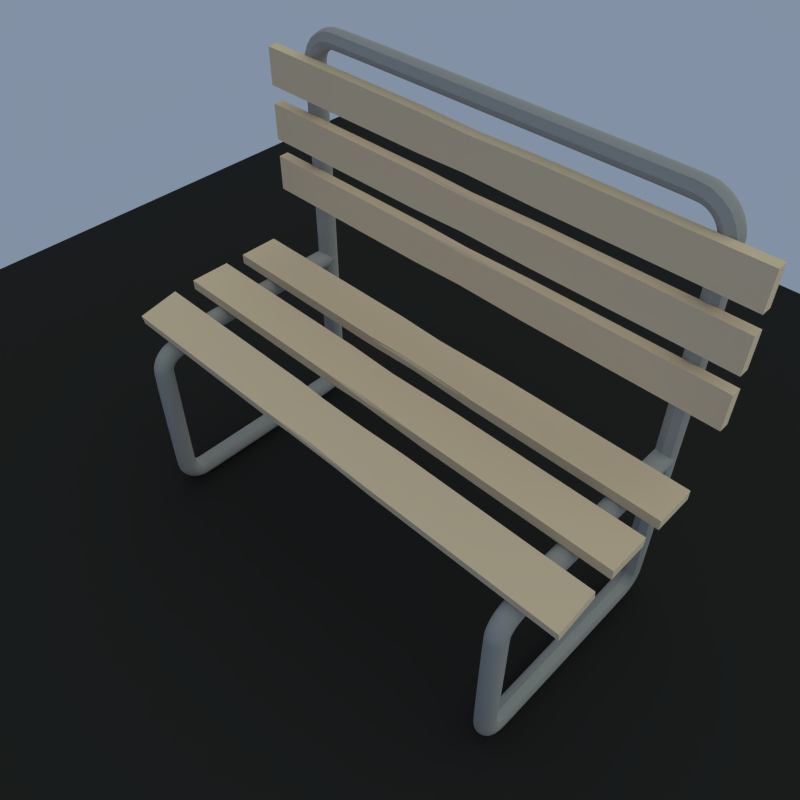 # Source: bench.blend  (saved by Blender 2.63.0; exported with 4.5.12 LTS)
import bpy
from mathutils import Matrix  # noqa: F401  (used for matrix-valued properties, if any)

bpy.ops.wm.read_factory_settings(use_empty=True)
scene = bpy.context.scene
scene.name = 'Scene'

# ---- collections
col_collection_1 = bpy.data.collections.new('Collection 1'); scene.collection.children.link(col_collection_1)

# ---- materials (node trees are filled in below, after node groups)
mat_wood = bpy.data.materials.new('Wood')
mat_wood.alpha_threshold = 0.0
mat_wood.use_transparent_shadow = False
mat_wood.diffuse_color = (0.8, 0.6291, 0.4359, 1.0)
mat_wood.roughness = 0.5
mat_wood.specular_intensity = 0.3475
mat_wood.line_color = (0.0, 0.0, 0.0, 1.0)
mat_metal = bpy.data.materials.new('Metal')
mat_metal.alpha_threshold = 0.0
mat_metal.use_transparent_shadow = False
mat_metal.diffuse_color = (0.3707, 0.3757, 0.3757, 1.0)
mat_metal.roughness = 0.5
mat_metal.specular_intensity = 1.0
mat_metal.line_color = (0.0, 0.0, 0.0, 1.0)
mat_granite = bpy.data.materials.new('Granite')
mat_granite.alpha_threshold = 0.0
mat_granite.use_transparent_shadow = False
mat_granite.preview_render_type = 'CUBE'
mat_granite.diffuse_color = (0.02365, 0.02365, 0.02365, 1.0)
mat_granite.specular_color = (0.1992, 0.2019, 0.2019)
mat_granite.roughness = 1.059
mat_granite.specular_intensity = 0.8
mat_granite.line_color = (0.0, 0.0, 0.0, 1.0)

# ---- material node trees

# ---- world
world_world = bpy.data.worlds.new('World'); scene.world = world_world
world_world.color = (0.2254, 0.2834, 0.3757)
world_world.use_sun_shadow = False
world_world.sun_shadow_jitter_overblur = 0.0
world_world.cycles.sampling_method = 'MANUAL'
world_world.cycles.sample_map_resolution = 256

# ---- cameras
cam_camera = bpy.data.cameras.new('Camera')
cam_camera.lens = 35.0
cam_camera.sensor_width = 32.0
cam_camera.sensor_height = 18.0
cam_camera.dof.focus_distance = 0.0
cam_camera.dof.aperture_fstop = 128.0

# ---- lights
light_sun = bpy.data.lights.new('Sun', 'SUN')
light_sun.color = (0.9731, 1.0, 0.6303)
light_sun.transmission_factor = 0.0
light_sun.angle = 2.214
light_sun.energy = 0.9
light_sun.shadow_buffer_clip_start = 0.5
light_sun.shadow_soft_size = 2.0
light_sun.shadow_cascade_max_distance = 1000.0
light_sun.cycles.use_multiple_importance_sampling = False

# ---- meshes
me_circle = bpy.data.meshes.new('Circle')
me_circle.from_pydata([(6.0, -1.66, 4.75), (0.0, -1.66, 4.75), (6.0, -0.6597, 4.75), (0.0, -0.6597, 4.75), (5.0, -2.36, 0.75), (4.823, -2.433, 0.75), (4.75, -2.61, 0.75), (4.823, -2.786, 0.75), (5.0, -2.86, 0.75), (5.177, -2.786, 0.75), (5.25, -2.61, 0.75), (5.177, -2.433, 0.75), (5.0, -2.36, 9.5), (4.823, -2.433, 9.5), (4.75, -2.61, 9.5), (4.823, -2.786, 9.5), (5.0, -2.86, 9.5), (5.177, -2.786, 9.5), (5.25, -2.61, 9.5), (5.177, -2.433, 9.5), (5.0, -2.351, 0.6853), (4.823, -2.422, 0.6663), (4.75, -2.593, 0.6206), (4.823, -2.763, 0.5748), (5.0, -2.834, 0.5559), (5.177, -2.763, 0.5748), (5.25, -2.593, 0.6206), (5.177, -2.422, 0.6663), (5.0, -2.326, 0.625), (4.823, -2.39, 0.5884), (4.75, -2.543, 0.5), (4.823, -2.696, 0.4116), (5.0, -2.759, 0.375), (5.177, -2.696, 0.4116), (5.25, -2.543, 0.5), (5.177, -2.39, 0.5884), (5.0, -2.286, 0.5732), (4.823, -2.338, 0.5214), (4.75, -2.463, 0.3964), (4.823, -2.588, 0.2714), (5.0, -2.64, 0.2197), (5.177, -2.588, 0.2714), (5.25, -2.463, 0.3964), (5.177, -2.338, 0.5214), (5.0, -2.235, 0.5335), (4.823, -2.271, 0.4701), (4.75, -2.36, 0.317), (4.823, -2.448, 0.1639), (5.0, -2.485, 0.1005), (5.177, -2.448, 0.1639), (5.25, -2.36, 0.317), (5.177, -2.271, 0.4701), (5.0, -2.174, 0.5085), (4.823, -2.193, 0.4378), (4.75, -2.239, 0.267), (4.823, -2.285, 0.09628), (5.0, -2.304, 0.02556), (5.177, -2.285, 0.09628), (5.25, -2.239, 0.267), (5.177, -2.193, 0.4378), (5.0, -2.11, 0.5), (4.823, -2.11, 0.4268), (4.75, -2.11, 0.25), (4.823, -2.11, 0.07322), (5.0, -2.11, 5.96e-08), (5.177, -2.11, 0.07322), (5.25, -2.11, 0.25), (5.177, -2.11, 0.4268), (5.0, 2.14, 0.5), (4.823, 2.14, 0.4268), (4.75, 2.14, 0.25), (4.823, 2.14, 0.07322), (5.0, 2.14, 5.96e-08), (5.177, 2.14, 0.07322), (5.25, 2.14, 0.25), (5.177, 2.14, 0.4268), (5.0, 2.205, 0.5085), (4.823, 2.224, 0.4378), (4.75, 2.27, 0.267), (4.823, 2.315, 0.09628), (5.0, 2.334, 0.02556), (5.177, 2.315, 0.09628), (5.25, 2.27, 0.267), (5.177, 2.224, 0.4378), (5.0, 2.265, 0.5335), (4.823, 2.302, 0.4701), (4.75, 2.39, 0.317), (4.823, 2.479, 0.1639), (5.0, 2.515, 0.1005), (5.177, 2.479, 0.1639), (5.25, 2.39, 0.317), (5.177, 2.302, 0.4701), (5.0, 2.317, 0.5732), (4.823, 2.369, 0.5214), (4.75, 2.494, 0.3964), (4.823, 2.619, 0.2714), (5.0, 2.671, 0.2197), (5.177, 2.619, 0.2714), (5.25, 2.494, 0.3964), (5.177, 2.369, 0.5214), (5.0, 2.357, 0.625), (4.823, 2.42, 0.5884), (4.75, 2.573, 0.5), (4.823, 2.726, 0.4116), (5.0, 2.79, 0.375), (5.177, 2.726, 0.4116), (5.25, 2.573, 0.5), (5.177, 2.42, 0.5884), (5.0, 2.382, 0.6853), (4.823, 2.453, 0.6663), (4.75, 2.623, 0.6206), (4.823, 2.794, 0.5748), (5.0, 2.865, 0.5559), (5.177, 2.794, 0.5748), (5.25, 2.623, 0.6206), (5.177, 2.453, 0.6663), (5.0, 2.39, 0.75), (4.823, 2.464, 0.75), (4.75, 2.64, 0.75), (4.823, 2.817, 0.75), (5.0, 2.89, 0.75), (5.177, 2.817, 0.75), (5.25, 2.64, 0.75), (5.177, 2.464, 0.75), (5.0, 2.39, 3.8), (4.823, 2.464, 3.8), (4.75, 2.64, 3.8), (4.823, 2.817, 3.8), (5.0, 2.89, 3.8), (5.177, 2.817, 3.8), (5.25, 2.64, 3.8), (5.177, 2.464, 3.8), (5.0, 2.382, 3.865), (4.823, 2.453, 3.884), (4.75, 2.623, 3.929), (4.823, 2.794, 3.975), (5.0, 2.865, 3.994), (5.177, 2.794, 3.975), (5.25, 2.623, 3.929), (5.177, 2.453, 3.884), (5.0, 2.357, 3.925), (4.823, 2.42, 3.962), (4.75, 2.573, 4.05), (4.823, 2.726, 4.138), (5.0, 2.79, 4.175), (5.177, 2.726, 4.138), (5.25, 2.573, 4.05), (5.177, 2.42, 3.962), (5.0, 2.317, 3.977), (4.823, 2.369, 4.029), (4.75, 2.494, 4.154), (4.823, 2.619, 4.279), (5.0, 2.671, 4.33), (5.177, 2.619, 4.279), (5.25, 2.494, 4.154), (5.177, 2.369, 4.029), (5.0, 2.265, 4.017), (4.823, 2.302, 4.08), (4.75, 2.39, 4.233), (4.823, 2.479, 4.386), (5.0, 2.515, 4.45), (5.177, 2.479, 4.386), (5.25, 2.39, 4.233), (5.177, 2.302, 4.08), (5.0, 2.205, 4.041), (4.823, 2.224, 4.112), (4.75, 2.27, 4.283), (4.823, 2.315, 4.454), (5.0, 2.334, 4.524), (5.177, 2.315, 4.454), (5.25, 2.27, 4.283), (5.177, 2.224, 4.112), (5.0, -2.56, 4.25), (4.823, -2.56, 4.323), (4.75, -2.56, 4.5), (4.823, -2.56, 4.677), (5.0, -2.56, 4.75), (5.177, -2.56, 4.677), (5.25, -2.56, 4.5), (5.177, -2.56, 4.323), (4.974, -2.36, 9.694), (4.804, -2.433, 9.648), (4.733, -2.61, 9.629), (4.804, -2.786, 9.648), (4.974, -2.86, 9.694), (5.145, -2.786, 9.74), (5.216, -2.61, 9.759), (5.145, -2.433, 9.74), (4.9, -2.36, 9.875), (4.746, -2.433, 9.787), (4.683, -2.61, 9.75), (4.746, -2.786, 9.787), (4.9, -2.86, 9.875), (5.053, -2.786, 9.963), (5.116, -2.61, 10.0), (5.053, -2.433, 9.963), (4.78, -2.36, 10.03), (4.655, -2.433, 9.905), (4.604, -2.61, 9.854), (4.655, -2.786, 9.905), (4.78, -2.86, 10.03), (4.905, -2.786, 10.16), (4.957, -2.61, 10.21), (4.905, -2.433, 10.16), (4.625, -2.36, 10.15), (4.537, -2.433, 9.996), (4.5, -2.61, 9.933), (4.537, -2.786, 9.996), (4.625, -2.86, 10.15), (4.713, -2.786, 10.3), (4.75, -2.61, 10.37), (4.713, -2.433, 10.3), (4.444, -2.36, 10.22), (4.398, -2.433, 10.05), (4.379, -2.61, 9.983), (4.398, -2.786, 10.05), (4.444, -2.86, 10.22), (4.49, -2.786, 10.4), (4.509, -2.61, 10.47), (4.49, -2.433, 10.4), (4.25, -2.36, 10.25), (4.25, -2.433, 10.07), (4.25, -2.61, 10.0), (4.25, -2.786, 10.07), (4.25, -2.86, 10.25), (4.25, -2.786, 10.43), (4.25, -2.61, 10.5), (4.25, -2.433, 10.43), (0.0, -2.36, 10.25), (0.0, -2.433, 10.07), (0.0, -2.61, 10.0), (0.0, -2.786, 10.07), (0.0, -2.86, 10.25), (0.0, -2.786, 10.43), (0.0, -2.61, 10.5), (0.0, -2.433, 10.43), (6.0, -0.1597, 4.75), (0.0, -0.1597, 4.75), (6.0, 0.8403, 4.75), (0.0, 0.8403, 4.75), (6.0, 1.326, 4.72), (0.0, 1.326, 4.72), (6.0, 2.307, 4.529), (0.0, 2.307, 4.529), (6.0, -1.66, 5.0), (0.0, -1.66, 5.0), (6.0, -0.6597, 5.0), (0.0, -0.6597, 5.0), (6.0, -0.1597, 5.0), (0.0, -0.1597, 5.0), (6.0, 0.8403, 5.0), (0.0, 0.8403, 5.0), (6.0, 1.373, 4.965), (0.0, 1.373, 4.965), (6.0, 2.355, 4.775), (0.0, 2.355, 4.775), (6.0, -2.125, 6.24), (0.0, -2.125, 6.24), (6.0, -2.125, 7.12), (0.0, -2.125, 7.12), (6.0, -2.125, 7.56), (0.0, -2.125, 7.56), (6.0, -2.125, 8.44), (0.0, -2.125, 8.44), (6.0, -2.125, 8.88), (0.0, -2.125, 8.88), (6.0, -2.125, 9.76), (0.0, -2.125, 9.76), (6.0, -2.375, 6.24), (0.0, -2.375, 6.24), (6.0, -2.375, 7.12), (0.0, -2.375, 7.12), (6.0, -2.375, 7.56), (0.0, -2.375, 7.56), (6.0, -2.375, 8.44), (0.0, -2.375, 8.44), (6.0, -2.375, 8.88), (0.0, -2.375, 8.88), (6.0, -2.375, 9.76), (0.0, -2.375, 9.76), (4.75, 1.2, 4.5), (4.823, 1.2, 4.677), (5.0, 1.2, 4.75), (5.177, 1.2, 4.677), (5.25, 1.2, 4.5), (5.177, 1.2, 4.323), (4.823, 1.2, 4.323), (5.0, 1.2, 4.25)], [], [(2, 0, 1, 3), (11, 4, 12, 19), (7, 6, 14, 15), (9, 8, 16, 17), (11, 10, 18, 19), (6, 5, 13, 14), (8, 7, 15, 16), (10, 9, 17, 18), (5, 4, 12, 13), (27, 20, 4, 11), (23, 22, 6, 7), (25, 24, 8, 9), (27, 26, 10, 11), (22, 21, 5, 6), (24, 23, 7, 8), (26, 25, 9, 10), (21, 20, 4, 5), (29, 28, 20, 21), (35, 28, 20, 27), (31, 30, 22, 23), (33, 32, 24, 25), (35, 34, 26, 27), (30, 29, 21, 22), (32, 31, 23, 24), (34, 33, 25, 26), (38, 37, 29, 30), (40, 39, 31, 32), (42, 41, 33, 34), (37, 36, 28, 29), (43, 36, 28, 35), (39, 38, 30, 31), (41, 40, 32, 33), (43, 42, 34, 35), (47, 46, 38, 39), (49, 48, 40, 41), (51, 50, 42, 43), (46, 45, 37, 38), (48, 47, 39, 40), (50, 49, 41, 42), (45, 44, 36, 37), (51, 44, 36, 43), (56, 55, 47, 48), (58, 57, 49, 50), (53, 52, 44, 45), (59, 52, 44, 51), (55, 54, 46, 47), (57, 56, 48, 49), (59, 58, 50, 51), (54, 53, 45, 46), (65, 64, 56, 57), (67, 66, 58, 59), (62, 61, 53, 54), (64, 63, 55, 56), (66, 65, 57, 58), (61, 60, 52, 53), (67, 60, 52, 59), (63, 62, 54, 55), (74, 73, 65, 66), (69, 68, 60, 61), (75, 68, 60, 67), (71, 70, 62, 63), (73, 72, 64, 65), (75, 74, 66, 67), (70, 69, 61, 62), (72, 71, 63, 64), (83, 82, 74, 75), (78, 77, 69, 70), (80, 79, 71, 72), (82, 81, 73, 74), (77, 76, 68, 69), (83, 76, 68, 75), (79, 78, 70, 71), (81, 80, 72, 73), (91, 84, 76, 83), (87, 86, 78, 79), (89, 88, 80, 81), (91, 90, 82, 83), (86, 85, 77, 78), (88, 87, 79, 80), (90, 89, 81, 82), (85, 84, 76, 77), (96, 95, 87, 88), (98, 97, 89, 90), (93, 92, 84, 85), (99, 92, 84, 91), (95, 94, 86, 87), (97, 96, 88, 89), (99, 98, 90, 91), (94, 93, 85, 86), (105, 104, 96, 97), (107, 106, 98, 99), (102, 101, 93, 94), (104, 103, 95, 96), (106, 105, 97, 98), (101, 100, 92, 93), (107, 100, 92, 99), (103, 102, 94, 95), (114, 113, 105, 106), (109, 108, 100, 101), (115, 108, 100, 107), (111, 110, 102, 103), (113, 112, 104, 105), (115, 114, 106, 107), (110, 109, 101, 102), (112, 111, 103, 104), (123, 122, 114, 115), (118, 117, 109, 110), (120, 119, 111, 112), (122, 121, 113, 114), (117, 116, 108, 109), (123, 116, 108, 115), (119, 118, 110, 111), (121, 120, 112, 113), (131, 124, 116, 123), (127, 126, 118, 119), (129, 128, 120, 121), (131, 130, 122, 123), (126, 125, 117, 118), (128, 127, 119, 120), (130, 129, 121, 122), (125, 124, 116, 117), (136, 135, 127, 128), (138, 137, 129, 130), (133, 132, 124, 125), (139, 132, 124, 131), (135, 134, 126, 127), (137, 136, 128, 129), (139, 138, 130, 131), (134, 133, 125, 126), (145, 144, 136, 137), (147, 146, 138, 139), (142, 141, 133, 134), (144, 143, 135, 136), (146, 145, 137, 138), (141, 140, 132, 133), (147, 140, 132, 139), (143, 142, 134, 135), (154, 153, 145, 146), (149, 148, 140, 141), (155, 148, 140, 147), (151, 150, 142, 143), (153, 152, 144, 145), (155, 154, 146, 147), (150, 149, 141, 142), (152, 151, 143, 144), (163, 162, 154, 155), (158, 157, 149, 150), (160, 159, 151, 152), (162, 161, 153, 154), (157, 156, 148, 149), (163, 156, 148, 155), (159, 158, 150, 151), (161, 160, 152, 153), (165, 164, 156, 157), (171, 164, 156, 163), (167, 166, 158, 159), (169, 168, 160, 161), (171, 170, 162, 163), (166, 165, 157, 158), (168, 167, 159, 160), (170, 169, 161, 162), (16, 15, 183, 184), (18, 17, 185, 186), (13, 12, 180, 181), (19, 12, 180, 187), (15, 14, 182, 183), (17, 16, 184, 185), (19, 18, 186, 187), (14, 13, 181, 182), (184, 183, 191, 192), (186, 185, 193, 194), (181, 180, 188, 189), (187, 180, 188, 195), (183, 182, 190, 191), (185, 184, 192, 193), (187, 186, 194, 195), (182, 181, 189, 190), (193, 192, 200, 201), (195, 194, 202, 203), (190, 189, 197, 198), (192, 191, 199, 200), (194, 193, 201, 202), (189, 188, 196, 197), (195, 188, 196, 203), (191, 190, 198, 199), (202, 201, 209, 210), (197, 196, 204, 205), (203, 196, 204, 211), (199, 198, 206, 207), (201, 200, 208, 209), (203, 202, 210, 211), (198, 197, 205, 206), (200, 199, 207, 208), (211, 210, 218, 219), (206, 205, 213, 214), (208, 207, 215, 216), (210, 209, 217, 218), (205, 204, 212, 213), (211, 204, 212, 219), (207, 206, 214, 215), (209, 208, 216, 217), (219, 212, 220, 227), (215, 214, 222, 223), (217, 216, 224, 225), (219, 218, 226, 227), (214, 213, 221, 222), (216, 215, 223, 224), (218, 217, 225, 226), (213, 212, 220, 221), (224, 223, 231, 232), (226, 225, 233, 234), (221, 220, 228, 229), (227, 220, 228, 235), (223, 222, 230, 231), (225, 224, 232, 233), (227, 226, 234, 235), (222, 221, 229, 230), (238, 239, 237, 236), (242, 243, 241, 240), (246, 247, 245, 244), (250, 248, 249, 251), (254, 252, 253, 255), (252, 254, 242, 240), (2, 3, 247, 246), (250, 251, 239, 238), (241, 243, 255, 253), (3, 1, 245, 247), (248, 250, 238, 236), (0, 2, 246, 244), (237, 239, 251, 249), (240, 241, 253, 252), (254, 255, 243, 242), (244, 245, 1, 0), (236, 237, 249, 248), (258, 256, 257, 259), (262, 263, 261, 260), (266, 267, 265, 264), (270, 271, 269, 268), (274, 272, 273, 275), (278, 276, 277, 279), (276, 278, 266, 264), (258, 259, 271, 270), (274, 275, 263, 262), (265, 267, 279, 277), (259, 257, 269, 271), (272, 274, 262, 260), (256, 258, 270, 268), (261, 263, 275, 273), (264, 265, 277, 276), (278, 279, 267, 266), (268, 269, 257, 256), (260, 261, 273, 272), (175, 174, 280, 281), (177, 176, 282, 283), (179, 178, 284, 285), (174, 173, 286, 280), (176, 175, 281, 282), (178, 177, 283, 284), (173, 172, 287, 286), (179, 172, 287, 285), (170, 284, 283, 169), (171, 285, 284, 170), (169, 283, 282, 168), (168, 282, 281, 167), (167, 281, 280, 166), (166, 280, 286, 165), (165, 286, 287, 164), (285, 171, 164, 287)])
me_circle.polygons.foreach_set('material_index', [0, 1, 1, 1, 1, 1, 1, 1, 1, 1, 1, 1, 1, 1, 1, 1, 1, 1, 1, 1, 1, 1, 1, 1, 1, 1, 1, 1, 1, 1, 1, 1, 1, 1, 1, 1, 1, 1, 1, 1, 1, 1, 1, 1, 1, 1, 1, 1, 1, 1, 1, 1, 1, 1, 1, 1, 1, 1, 1, 1, 1, 1, 1, 1, 1, 1, 1, 1, 1, 1, 1, 1, 1, 1, 1, 1, 1, 1, 1, 1, 1, 1, 1, 1, 1, 1, 1, 1, 1, 1, 1, 1, 1, 1, 1, 1, 1, 1, 1, 1, 1, 1, 1, 1, 1, 1, 1, 1, 1, 1, 1, 1, 1, 1, 1, 1, 1, 1, 1, 1, 1, 1, 1, 1, 1, 1, 1, 1, 1, 1, 1, 1, 1, 1, 1, 1, 1, 1, 1, 1, 1, 1, 1, 1, 1, 1, 1, 1, 1, 1, 1, 1, 1, 1, 1, 1, 1, 1, 1, 1, 1, 1, 1, 1, 1, 1, 1, 1, 1, 1, 1, 1, 1, 1, 1, 1, 1, 1, 1, 1, 1, 1, 1, 1, 1, 1, 1, 1, 1, 1, 1, 1, 1, 1, 1, 1, 1, 1, 1, 1, 1, 1, 1, 1, 1, 1, 1, 1, 1, 1, 1, 1, 1, 1, 1, 1, 1, 0, 0, 0, 0, 0, 0, 0, 0, 0, 0, 0, 0, 0, 0, 0, 0, 0, 0, 0, 0, 0, 0, 0, 0, 0, 0, 0, 0, 0, 0, 0, 0, 0, 0, 0, 1, 1, 1, 1, 1, 1, 1, 1, 1, 1, 1, 1, 1, 1, 1, 1])
_k = {(0, 1): 1.0, (2, 3): 1.0, (1, 3): 1.0, (0, 2): 1.0, (236, 237): 1.0, (238, 239): 1.0, (236, 238): 1.0, (237, 239): 1.0, (240, 241): 1.0, (242, 243): 1.0, (240, 242): 1.0, (241, 243): 1.0, (244, 245): 1.0, (246, 247): 1.0, (245, 247): 1.0, (244, 246): 1.0, (248, 249): 1.0, (250, 251): 1.0, (248, 250): 1.0, (249, 251): 1.0, (252, 253): 1.0, (254, 255): 1.0, (252, 254): 1.0, (253, 255): 1.0, (242, 254): 1.0, (240, 252): 1.0, (3, 247): 1.0, (2, 246): 1.0, (239, 251): 1.0, (238, 250): 1.0, (243, 255): 1.0, (241, 253): 1.0, (1, 245): 1.0, (236, 248): 1.0, (0, 244): 1.0, (237, 249): 1.0, (256, 257): 1.0, (258, 259): 1.0, (257, 259): 1.0, (256, 258): 1.0, (260, 261): 1.0, (262, 263): 1.0, (260, 262): 1.0, (261, 263): 1.0, (264, 265): 1.0, (266, 267): 1.0, (264, 266): 1.0, (265, 267): 1.0, (268, 269): 1.0, (270, 271): 1.0, (269, 271): 1.0, (268, 270): 1.0, (272, 273): 1.0, (274, 275): 1.0, (272, 274): 1.0, (273, 275): 1.0, (276, 277): 1.0, (278, 279): 1.0, (276, 278): 1.0, (277, 279): 1.0, (266, 278): 1.0, (264, 276): 1.0, (259, 271): 1.0, (258, 270): 1.0, (263, 275): 1.0, (262, 274): 1.0, (267, 279): 1.0, (265, 277): 1.0, (257, 269): 1.0, (260, 272): 1.0, (256, 268): 1.0, (261, 273): 1.0, (280, 281): 0.55294, (282, 283): 0.55294, (284, 285): 0.55294, (280, 286): 0.55294, (281, 282): 0.55294, (283, 284): 0.55294, (286, 287): 0.55294, (285, 287): 0.55294}
me_circle.attributes.new('crease_edge', 'FLOAT', 'EDGE').data.foreach_set('value', [_k.get((min(e.vertices), max(e.vertices)), 0.0) for e in me_circle.edges])
me_circle.materials.append(mat_wood)
me_circle.materials.append(mat_metal)
me_circle.use_remesh_preserve_volume = False
me_circle.use_remesh_preserve_attributes = False
me_circle.use_mirror_vertex_groups = False
me_circle.update()
me_cube_002 = bpy.data.meshes.new('Cube.002')
me_cube_002.from_pydata([(-1.0, -1.0, -1.0), (-1.0, 1.0, -1.0), (1.0, 1.0, -1.0), (1.0, -1.0, -1.0), (-1.0, -1.0, 1.0), (-1.0, 1.0, 1.0), (1.0, 1.0, 1.0), (1.0, -1.0, 1.0)], [], [(4, 5, 1, 0), (5, 6, 2, 1), (6, 7, 3, 2), (7, 4, 0, 3), (0, 1, 2, 3), (7, 6, 5, 4)])
me_cube_002.materials.append(mat_granite)
me_cube_002.use_remesh_preserve_volume = False
me_cube_002.use_remesh_preserve_attributes = False
me_cube_002.use_mirror_vertex_groups = False
me_cube_002.update()

# ---- objects
ob_bench = bpy.data.objects.new('Bench', me_circle)
ob_sun = bpy.data.objects.new('Sun', light_sun)
ob_camera = bpy.data.objects.new('Camera', cam_camera)
ob_ground = bpy.data.objects.new('Ground', me_cube_002)

# ---- transforms, parenting, visibility, modifiers, constraints
ob_bench.location = (0.0, 0.0, 0.0)
ob_bench.lineart.crease_threshold = 0.0
_m = ob_bench.modifiers.new('Bevel', 'BEVEL')
_m.width = 0.075
_m.width_pct = 0.075
_m.limit_method = 'WEIGHT'
_m.spread = 0.0
_m = ob_bench.modifiers.new('Mirror', 'MIRROR')
_m.use_clip = True
_m = ob_bench.modifiers.new('Subsurf', 'SUBSURF')
_m.uv_smooth = 'PRESERVE_CORNERS'
_m.quality = 2
_m.levels = 2
_m.show_only_control_edges = False
ob_sun.location = (-9.462, -9.525, 20.21)
ob_sun.rotation_euler = (0.2867, -0.6047, 0.5375)
ob_sun.lineart.crease_threshold = 0.0
ob_camera.location = (-9.469, 9.66, 17.48)
ob_camera.rotation_euler = (0.8047, -0.0, -2.371)
ob_camera.scale = (2.0, 2.0, 2.0)
ob_camera.lineart.crease_threshold = 0.0
ob_ground.location = (3.476, -2.202, -4.768e-07)
ob_ground.scale = (13.97, 13.97, 0.009782)
ob_ground.hide_viewport = True
ob_ground.lineart.crease_threshold = 0.0

# ---- collection membership
col_collection_1.objects.link(ob_bench)
col_collection_1.objects.link(ob_sun)
col_collection_1.objects.link(ob_camera)
col_collection_1.objects.link(ob_ground)

# ---- scene / render settings (as saved in the file)
scene.camera = ob_camera
scene.frame_start = 1; scene.frame_end = 250; scene.frame_set(1)
scene.render.engine = 'BLENDER_EEVEE_NEXT'
scene.render.image_settings.color_mode = 'RGB'
scene.render.image_settings.compression = 90
scene.render.resolution_x = 600
scene.render.resolution_y = 600
scene.render.dither_intensity = 0.0
scene.render.bake_margin = 2
scene.render.bake_bias = 0.0
scene.cycles.use_denoising = False
scene.cycles.samples = 10
scene.cycles.sampling_pattern = 'TABULATED_SOBOL'
scene.cycles.light_sampling_threshold = 0.0
scene.cycles.use_adaptive_sampling = False
scene.cycles.use_light_tree = False
scene.cycles.blur_glossy = 0.0
scene.cycles.volume_bounces = 1
scene.cycles.pixel_filter_type = 'GAUSSIAN'
scene.cycles.sample_clamp_indirect = 0.0
scene.view_settings.view_transform = 'Standard'
bpy.context.view_layer.update()

